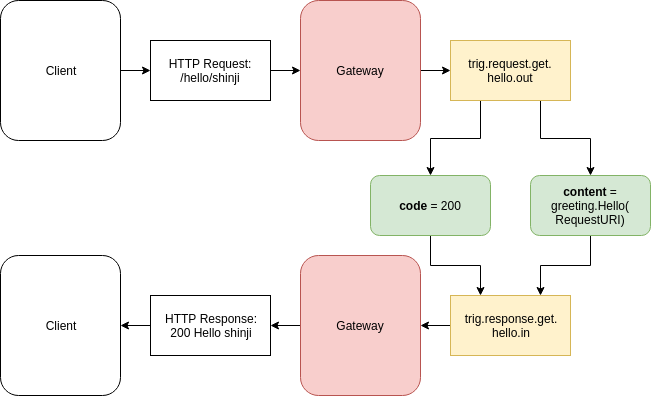

The diagram above was exported from draw.io. Its source (the exported page's mxGraphModel, read from the mxfile embedded in the PNG):
<mxGraphModel dx="840" dy="496" grid="1" gridSize="10" guides="1" tooltips="1" connect="1" arrows="1" fold="1" page="1" pageScale="1" pageWidth="850" pageHeight="1100" math="0" shadow="0">
  <root>
    <mxCell id="oWUg2hKM0Udt_dDvBpi9-0" />
    <mxCell id="oWUg2hKM0Udt_dDvBpi9-1" parent="oWUg2hKM0Udt_dDvBpi9-0" />
    <mxCell id="oWUg2hKM0Udt_dDvBpi9-2" style="edgeStyle=orthogonalEdgeStyle;rounded=0;orthogonalLoop=1;jettySize=auto;html=1;exitX=1;exitY=0.5;exitDx=0;exitDy=0;" edge="1" parent="oWUg2hKM0Udt_dDvBpi9-1" source="oWUg2hKM0Udt_dDvBpi9-3" target="oWUg2hKM0Udt_dDvBpi9-7">
      <mxGeometry relative="1" as="geometry" />
    </mxCell>
    <mxCell id="oWUg2hKM0Udt_dDvBpi9-3" value="&lt;div style=&quot;text-align: center&quot;&gt;Client&lt;/div&gt;&lt;div style=&quot;text-align: center&quot;&gt;&lt;/div&gt;" style="rounded=1;whiteSpace=wrap;html=1;align=center;" vertex="1" parent="oWUg2hKM0Udt_dDvBpi9-1">
      <mxGeometry x="30" y="45" width="120" height="140" as="geometry" />
    </mxCell>
    <mxCell id="oWUg2hKM0Udt_dDvBpi9-4" style="edgeStyle=orthogonalEdgeStyle;rounded=0;orthogonalLoop=1;jettySize=auto;html=1;exitX=1;exitY=0.5;exitDx=0;exitDy=0;" edge="1" parent="oWUg2hKM0Udt_dDvBpi9-1" source="oWUg2hKM0Udt_dDvBpi9-5" target="oWUg2hKM0Udt_dDvBpi9-10">
      <mxGeometry relative="1" as="geometry" />
    </mxCell>
    <mxCell id="oWUg2hKM0Udt_dDvBpi9-5" value="Gateway" style="rounded=1;whiteSpace=wrap;html=1;align=center;fillColor=#f8cecc;strokeColor=#b85450;" vertex="1" parent="oWUg2hKM0Udt_dDvBpi9-1">
      <mxGeometry x="330" y="45" width="120" height="140" as="geometry" />
    </mxCell>
    <mxCell id="oWUg2hKM0Udt_dDvBpi9-6" style="edgeStyle=orthogonalEdgeStyle;rounded=0;orthogonalLoop=1;jettySize=auto;html=1;exitX=1;exitY=0.5;exitDx=0;exitDy=0;" edge="1" parent="oWUg2hKM0Udt_dDvBpi9-1" source="oWUg2hKM0Udt_dDvBpi9-7" target="oWUg2hKM0Udt_dDvBpi9-5">
      <mxGeometry relative="1" as="geometry" />
    </mxCell>
    <mxCell id="oWUg2hKM0Udt_dDvBpi9-7" value="HTTP Request: /hello/shinji" style="rounded=0;whiteSpace=wrap;html=1;align=center;" vertex="1" parent="oWUg2hKM0Udt_dDvBpi9-1">
      <mxGeometry x="180" y="85" width="120" height="60" as="geometry" />
    </mxCell>
    <mxCell id="oWUg2hKM0Udt_dDvBpi9-8" style="edgeStyle=orthogonalEdgeStyle;rounded=0;orthogonalLoop=1;jettySize=auto;html=1;exitX=0.25;exitY=1;exitDx=0;exitDy=0;entryX=0.5;entryY=0;entryDx=0;entryDy=0;" edge="1" parent="oWUg2hKM0Udt_dDvBpi9-1" source="oWUg2hKM0Udt_dDvBpi9-10" target="oWUg2hKM0Udt_dDvBpi9-19">
      <mxGeometry relative="1" as="geometry" />
    </mxCell>
    <mxCell id="oWUg2hKM0Udt_dDvBpi9-9" style="edgeStyle=orthogonalEdgeStyle;rounded=0;orthogonalLoop=1;jettySize=auto;html=1;exitX=0.75;exitY=1;exitDx=0;exitDy=0;" edge="1" parent="oWUg2hKM0Udt_dDvBpi9-1" source="oWUg2hKM0Udt_dDvBpi9-10" target="oWUg2hKM0Udt_dDvBpi9-21">
      <mxGeometry relative="1" as="geometry" />
    </mxCell>
    <mxCell id="oWUg2hKM0Udt_dDvBpi9-10" value="trig.request.get.&lt;br&gt;hello.out" style="rounded=0;whiteSpace=wrap;html=1;align=center;fillColor=#fff2cc;strokeColor=#d6b656;" vertex="1" parent="oWUg2hKM0Udt_dDvBpi9-1">
      <mxGeometry x="480" y="85" width="120" height="60" as="geometry" />
    </mxCell>
    <mxCell id="oWUg2hKM0Udt_dDvBpi9-11" style="edgeStyle=orthogonalEdgeStyle;rounded=0;orthogonalLoop=1;jettySize=auto;html=1;exitX=0;exitY=0.5;exitDx=0;exitDy=0;" edge="1" parent="oWUg2hKM0Udt_dDvBpi9-1" source="oWUg2hKM0Udt_dDvBpi9-12" target="oWUg2hKM0Udt_dDvBpi9-14">
      <mxGeometry relative="1" as="geometry" />
    </mxCell>
    <mxCell id="oWUg2hKM0Udt_dDvBpi9-12" value="trig.response.get.&lt;br&gt;hello.in" style="rounded=0;whiteSpace=wrap;html=1;align=center;fillColor=#fff2cc;strokeColor=#d6b656;" vertex="1" parent="oWUg2hKM0Udt_dDvBpi9-1">
      <mxGeometry x="480" y="340" width="120" height="60" as="geometry" />
    </mxCell>
    <mxCell id="oWUg2hKM0Udt_dDvBpi9-13" style="edgeStyle=orthogonalEdgeStyle;rounded=0;orthogonalLoop=1;jettySize=auto;html=1;exitX=0;exitY=0.5;exitDx=0;exitDy=0;" edge="1" parent="oWUg2hKM0Udt_dDvBpi9-1" source="oWUg2hKM0Udt_dDvBpi9-14" target="oWUg2hKM0Udt_dDvBpi9-16">
      <mxGeometry relative="1" as="geometry" />
    </mxCell>
    <mxCell id="oWUg2hKM0Udt_dDvBpi9-14" value="Gateway" style="rounded=1;whiteSpace=wrap;html=1;align=center;fillColor=#f8cecc;strokeColor=#b85450;" vertex="1" parent="oWUg2hKM0Udt_dDvBpi9-1">
      <mxGeometry x="330" y="300" width="120" height="140" as="geometry" />
    </mxCell>
    <mxCell id="oWUg2hKM0Udt_dDvBpi9-15" style="edgeStyle=orthogonalEdgeStyle;rounded=0;orthogonalLoop=1;jettySize=auto;html=1;exitX=0;exitY=0.5;exitDx=0;exitDy=0;" edge="1" parent="oWUg2hKM0Udt_dDvBpi9-1" source="oWUg2hKM0Udt_dDvBpi9-16" target="oWUg2hKM0Udt_dDvBpi9-17">
      <mxGeometry relative="1" as="geometry" />
    </mxCell>
    <mxCell id="oWUg2hKM0Udt_dDvBpi9-16" value="HTTP Response:&lt;br&gt;200 Hello shinji&lt;br&gt;" style="rounded=0;whiteSpace=wrap;html=1;align=center;" vertex="1" parent="oWUg2hKM0Udt_dDvBpi9-1">
      <mxGeometry x="180" y="340" width="120" height="60" as="geometry" />
    </mxCell>
    <mxCell id="oWUg2hKM0Udt_dDvBpi9-17" value="&lt;div style=&quot;text-align: center&quot;&gt;Client&lt;/div&gt;&lt;div style=&quot;text-align: center&quot;&gt;&lt;/div&gt;" style="rounded=1;whiteSpace=wrap;html=1;align=center;" vertex="1" parent="oWUg2hKM0Udt_dDvBpi9-1">
      <mxGeometry x="30" y="300" width="120" height="140" as="geometry" />
    </mxCell>
    <mxCell id="oWUg2hKM0Udt_dDvBpi9-18" style="edgeStyle=orthogonalEdgeStyle;rounded=0;orthogonalLoop=1;jettySize=auto;html=1;exitX=0.5;exitY=1;exitDx=0;exitDy=0;entryX=0.25;entryY=0;entryDx=0;entryDy=0;" edge="1" parent="oWUg2hKM0Udt_dDvBpi9-1" source="oWUg2hKM0Udt_dDvBpi9-19" target="oWUg2hKM0Udt_dDvBpi9-12">
      <mxGeometry relative="1" as="geometry" />
    </mxCell>
    <mxCell id="oWUg2hKM0Udt_dDvBpi9-19" value="&lt;b&gt;code&lt;/b&gt; = 200" style="rounded=1;whiteSpace=wrap;html=1;align=center;fillColor=#d5e8d4;strokeColor=#82b366;" vertex="1" parent="oWUg2hKM0Udt_dDvBpi9-1">
      <mxGeometry x="400" y="220" width="120" height="60" as="geometry" />
    </mxCell>
    <mxCell id="oWUg2hKM0Udt_dDvBpi9-20" style="edgeStyle=orthogonalEdgeStyle;rounded=0;orthogonalLoop=1;jettySize=auto;html=1;exitX=0.5;exitY=1;exitDx=0;exitDy=0;entryX=0.75;entryY=0;entryDx=0;entryDy=0;" edge="1" parent="oWUg2hKM0Udt_dDvBpi9-1" source="oWUg2hKM0Udt_dDvBpi9-21" target="oWUg2hKM0Udt_dDvBpi9-12">
      <mxGeometry relative="1" as="geometry" />
    </mxCell>
    <mxCell id="oWUg2hKM0Udt_dDvBpi9-21" value="&lt;b&gt;content&lt;/b&gt; = greeting.Hello(&lt;br&gt;RequestURI)" style="rounded=1;whiteSpace=wrap;html=1;align=center;fillColor=#d5e8d4;strokeColor=#82b366;" vertex="1" parent="oWUg2hKM0Udt_dDvBpi9-1">
      <mxGeometry x="560" y="220" width="120" height="60" as="geometry" />
    </mxCell>
  </root>
</mxGraphModel>